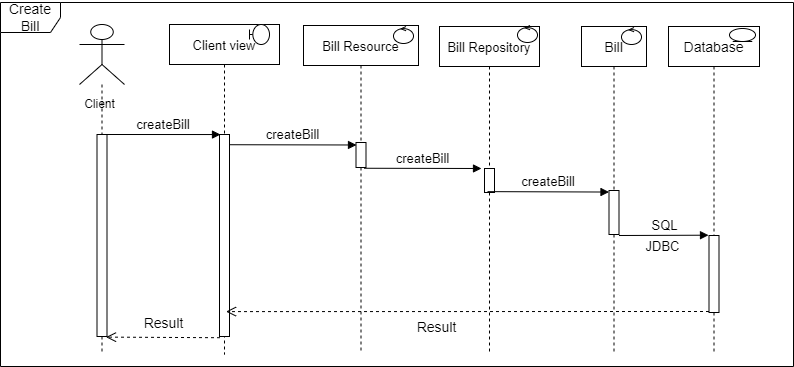

The diagram above was exported from draw.io. Its source (the exported page's mxGraphModel, read from the mxfile embedded in the PNG):
<mxGraphModel dx="582" dy="379" grid="1" gridSize="13" guides="1" tooltips="1" connect="0" arrows="1" fold="1" page="1" pageScale="1" pageWidth="850" pageHeight="1100" math="0" shadow="0">
  <root>
    <mxCell id="0" />
    <mxCell id="1" parent="0" />
    <mxCell id="QKrbxyaZXv7jbzyFdyW2-48" value="Create Bill" style="shape=umlFrame;whiteSpace=wrap;html=1;fontSize=14;" parent="1" vertex="1">
      <mxGeometry x="91" y="78" width="793" height="364" as="geometry" />
    </mxCell>
    <mxCell id="3nuBFxr9cyL0pnOWT2aG-1" value="Client view" style="shape=umlLifeline;perimeter=lifelinePerimeter;container=1;collapsible=0;recursiveResize=0;rounded=0;shadow=0;strokeWidth=1;fontSize=13;" parent="1" vertex="1">
      <mxGeometry x="260" y="100" width="110" height="330" as="geometry" />
    </mxCell>
    <mxCell id="3nuBFxr9cyL0pnOWT2aG-2" value="" style="points=[];perimeter=orthogonalPerimeter;rounded=0;shadow=0;strokeWidth=1;fontSize=14;" parent="3nuBFxr9cyL0pnOWT2aG-1" vertex="1">
      <mxGeometry x="50" y="110" width="10" height="202" as="geometry" />
    </mxCell>
    <mxCell id="QKrbxyaZXv7jbzyFdyW2-18" value="" style="shape=umlBoundary;whiteSpace=wrap;html=1;" parent="3nuBFxr9cyL0pnOWT2aG-1" vertex="1">
      <mxGeometry x="80" width="20" height="20" as="geometry" />
    </mxCell>
    <mxCell id="QKrbxyaZXv7jbzyFdyW2-46" value="Result" style="text;html=1;align=center;verticalAlign=middle;resizable=0;points=[];autosize=1;strokeColor=none;fillColor=none;fontSize=14;" parent="3nuBFxr9cyL0pnOWT2aG-1" vertex="1">
      <mxGeometry x="-39" y="286" width="65" height="26" as="geometry" />
    </mxCell>
    <mxCell id="3nuBFxr9cyL0pnOWT2aG-5" value="Bill Resource" style="shape=umlLifeline;perimeter=lifelinePerimeter;container=1;collapsible=0;recursiveResize=0;rounded=0;shadow=0;strokeWidth=1;fontSize=13;" parent="1" vertex="1">
      <mxGeometry x="394" y="101" width="115" height="328" as="geometry" />
    </mxCell>
    <mxCell id="3nuBFxr9cyL0pnOWT2aG-6" value="" style="points=[];perimeter=orthogonalPerimeter;rounded=0;shadow=0;strokeWidth=1;" parent="3nuBFxr9cyL0pnOWT2aG-5" vertex="1">
      <mxGeometry x="52.5" y="117" width="10" height="25" as="geometry" />
    </mxCell>
    <mxCell id="QKrbxyaZXv7jbzyFdyW2-28" value="" style="ellipse;shape=umlControl;whiteSpace=wrap;html=1;fontSize=14;" parent="3nuBFxr9cyL0pnOWT2aG-5" vertex="1">
      <mxGeometry x="90" y="1" width="20" height="17" as="geometry" />
    </mxCell>
    <mxCell id="3nuBFxr9cyL0pnOWT2aG-8" value="createBill" style="verticalAlign=bottom;endArrow=block;shadow=0;strokeWidth=1;exitX=0.95;exitY=0.024;exitDx=0;exitDy=0;exitPerimeter=0;fontSize=13;entryX=0.05;entryY=0.136;entryDx=0;entryDy=0;entryPerimeter=0;" parent="1" edge="1">
      <mxGeometry relative="1" as="geometry">
        <mxPoint x="319.5" y="220.22400000000005" as="sourcePoint" />
        <mxPoint x="447" y="220.48800000000006" as="targetPoint" />
      </mxGeometry>
    </mxCell>
    <mxCell id="QKrbxyaZXv7jbzyFdyW2-19" value="" style="shape=umlLifeline;participant=umlActor;perimeter=lifelinePerimeter;whiteSpace=wrap;html=1;container=1;collapsible=0;recursiveResize=0;verticalAlign=top;spacingTop=36;outlineConnect=0;size=60;" parent="1" vertex="1">
      <mxGeometry x="170" y="100" width="45" height="330" as="geometry" />
    </mxCell>
    <mxCell id="QKrbxyaZXv7jbzyFdyW2-20" value="Client&lt;br&gt;" style="text;html=1;align=center;verticalAlign=middle;resizable=0;points=[];autosize=1;strokeColor=none;fillColor=none;" parent="QKrbxyaZXv7jbzyFdyW2-19" vertex="1">
      <mxGeometry x="-5" y="70" width="50" height="20" as="geometry" />
    </mxCell>
    <mxCell id="QKrbxyaZXv7jbzyFdyW2-43" value="" style="points=[];perimeter=orthogonalPerimeter;rounded=0;shadow=0;strokeWidth=1;fontSize=14;" parent="QKrbxyaZXv7jbzyFdyW2-19" vertex="1">
      <mxGeometry x="17.5" y="110" width="10" height="202" as="geometry" />
    </mxCell>
    <mxCell id="QKrbxyaZXv7jbzyFdyW2-22" value="Bill Repository" style="shape=umlLifeline;perimeter=lifelinePerimeter;container=1;collapsible=0;recursiveResize=0;rounded=0;shadow=0;strokeWidth=1;fontSize=13;" parent="1" vertex="1">
      <mxGeometry x="530" y="102" width="100" height="327" as="geometry" />
    </mxCell>
    <mxCell id="QKrbxyaZXv7jbzyFdyW2-23" value="" style="points=[];perimeter=orthogonalPerimeter;rounded=0;shadow=0;strokeWidth=1;" parent="QKrbxyaZXv7jbzyFdyW2-22" vertex="1">
      <mxGeometry x="45" y="142" width="10" height="24" as="geometry" />
    </mxCell>
    <mxCell id="QKrbxyaZXv7jbzyFdyW2-29" value="" style="ellipse;shape=umlControl;whiteSpace=wrap;html=1;fontSize=14;" parent="QKrbxyaZXv7jbzyFdyW2-22" vertex="1">
      <mxGeometry x="78" y="-1" width="20" height="17" as="geometry" />
    </mxCell>
    <mxCell id="QKrbxyaZXv7jbzyFdyW2-41" value="Result" style="text;html=1;align=center;verticalAlign=middle;resizable=0;points=[];autosize=1;strokeColor=none;fillColor=none;fontSize=14;" parent="QKrbxyaZXv7jbzyFdyW2-22" vertex="1">
      <mxGeometry x="-36" y="288" width="65" height="26" as="geometry" />
    </mxCell>
    <mxCell id="QKrbxyaZXv7jbzyFdyW2-24" value="Bill" style="shape=umlLifeline;perimeter=lifelinePerimeter;container=1;collapsible=0;recursiveResize=0;rounded=0;shadow=0;strokeWidth=1;fontSize=14;" parent="1" vertex="1">
      <mxGeometry x="672" y="102" width="65" height="327" as="geometry" />
    </mxCell>
    <mxCell id="QKrbxyaZXv7jbzyFdyW2-30" value="" style="ellipse;shape=umlControl;whiteSpace=wrap;html=1;fontSize=14;" parent="QKrbxyaZXv7jbzyFdyW2-24" vertex="1">
      <mxGeometry x="40" y="1" width="20" height="17" as="geometry" />
    </mxCell>
    <mxCell id="QKrbxyaZXv7jbzyFdyW2-32" value="" style="points=[];perimeter=orthogonalPerimeter;rounded=0;shadow=0;strokeWidth=1;" parent="QKrbxyaZXv7jbzyFdyW2-24" vertex="1">
      <mxGeometry x="27.5" y="164" width="10" height="44" as="geometry" />
    </mxCell>
    <mxCell id="QKrbxyaZXv7jbzyFdyW2-35" value="createBill" style="verticalAlign=bottom;endArrow=block;shadow=0;strokeWidth=1;exitX=0.53;exitY=0.557;exitDx=0;exitDy=0;exitPerimeter=0;fontSize=13;entryX=-0.05;entryY=-0.004;entryDx=0;entryDy=0;entryPerimeter=0;textOpacity=0;" parent="QKrbxyaZXv7jbzyFdyW2-24" target="QKrbxyaZXv7jbzyFdyW2-27" edge="1">
      <mxGeometry x="-0.0729" relative="1" as="geometry">
        <mxPoint x="37.5" y="209" as="sourcePoint" />
        <mxPoint x="121" y="209" as="targetPoint" />
        <mxPoint as="offset" />
      </mxGeometry>
    </mxCell>
    <mxCell id="DJX_t8GT0IARfmqR2QWP-1" value="&lt;span style=&quot;font-size: 13px&quot;&gt;SQL&lt;br&gt;&lt;/span&gt;" style="edgeLabel;html=1;align=center;verticalAlign=middle;resizable=0;points=[];" vertex="1" connectable="0" parent="QKrbxyaZXv7jbzyFdyW2-35">
      <mxGeometry x="0.3744" y="2" relative="1" as="geometry">
        <mxPoint x="-17" y="-8" as="offset" />
      </mxGeometry>
    </mxCell>
    <mxCell id="QKrbxyaZXv7jbzyFdyW2-26" value="Database" style="shape=umlLifeline;perimeter=lifelinePerimeter;container=1;collapsible=0;recursiveResize=0;rounded=0;shadow=0;strokeWidth=1;fontSize=14;" parent="1" vertex="1">
      <mxGeometry x="759" y="102" width="91" height="327" as="geometry" />
    </mxCell>
    <mxCell id="QKrbxyaZXv7jbzyFdyW2-27" value="" style="points=[];perimeter=orthogonalPerimeter;rounded=0;shadow=0;strokeWidth=1;" parent="QKrbxyaZXv7jbzyFdyW2-26" vertex="1">
      <mxGeometry x="40.5" y="209" width="10" height="77" as="geometry" />
    </mxCell>
    <mxCell id="QKrbxyaZXv7jbzyFdyW2-33" value="createBill" style="verticalAlign=bottom;endArrow=block;shadow=0;strokeWidth=1;exitX=0.8;exitY=1.03;exitDx=0;exitDy=0;exitPerimeter=0;fontSize=13;" parent="1" source="3nuBFxr9cyL0pnOWT2aG-6" edge="1">
      <mxGeometry relative="1" as="geometry">
        <mxPoint x="481" y="246.99999999999994" as="sourcePoint" />
        <mxPoint x="572" y="244" as="targetPoint" />
      </mxGeometry>
    </mxCell>
    <mxCell id="QKrbxyaZXv7jbzyFdyW2-36" value="return" style="verticalAlign=bottom;endArrow=open;dashed=1;endSize=8;rounded=0;fontSize=14;exitX=0;exitY=0.987;exitDx=0;exitDy=0;exitPerimeter=0;entryX=0.514;entryY=0.87;entryDx=0;entryDy=0;entryPerimeter=0;html=1;textOpacity=0;" parent="1" source="QKrbxyaZXv7jbzyFdyW2-27" target="3nuBFxr9cyL0pnOWT2aG-1" edge="1">
      <mxGeometry x="-0.2732" y="42" relative="1" as="geometry">
        <mxPoint x="795" y="377" as="sourcePoint" />
        <mxPoint x="715" y="377" as="targetPoint" />
        <mxPoint as="offset" />
      </mxGeometry>
    </mxCell>
    <mxCell id="QKrbxyaZXv7jbzyFdyW2-34" value="createBill" style="verticalAlign=bottom;endArrow=block;shadow=0;strokeWidth=1;exitX=0.48;exitY=0.505;exitDx=0;exitDy=0;exitPerimeter=0;fontSize=13;entryX=0;entryY=0.035;entryDx=0;entryDy=0;entryPerimeter=0;" parent="1" source="QKrbxyaZXv7jbzyFdyW2-22" target="QKrbxyaZXv7jbzyFdyW2-32" edge="1">
      <mxGeometry relative="1" as="geometry">
        <mxPoint x="467.5" y="256.99" as="sourcePoint" />
        <mxPoint x="585" y="257" as="targetPoint" />
      </mxGeometry>
    </mxCell>
    <mxCell id="QKrbxyaZXv7jbzyFdyW2-45" value="return" style="verticalAlign=bottom;endArrow=open;dashed=1;endSize=8;rounded=0;fontSize=14;exitX=0.05;exitY=1.006;exitDx=0;exitDy=0;exitPerimeter=0;entryX=0.9;entryY=1.003;entryDx=0;entryDy=0;entryPerimeter=0;html=1;textOpacity=0;" parent="1" source="3nuBFxr9cyL0pnOWT2aG-2" target="QKrbxyaZXv7jbzyFdyW2-43" edge="1">
      <mxGeometry x="-0.0998" y="-153" relative="1" as="geometry">
        <mxPoint x="812.5" y="399.999" as="sourcePoint" />
        <mxPoint x="329.53999999999996" y="400.1" as="targetPoint" />
        <mxPoint as="offset" />
      </mxGeometry>
    </mxCell>
    <mxCell id="QKrbxyaZXv7jbzyFdyW2-44" value="createBill" style="verticalAlign=bottom;endArrow=block;shadow=0;strokeWidth=1;fontSize=13;entryX=0;entryY=0.023;entryDx=0;entryDy=0;entryPerimeter=0;" parent="1" edge="1">
      <mxGeometry relative="1" as="geometry">
        <mxPoint x="196" y="210" as="sourcePoint" />
        <mxPoint x="311" y="210.048" as="targetPoint" />
      </mxGeometry>
    </mxCell>
    <mxCell id="QKrbxyaZXv7jbzyFdyW2-50" value="" style="ellipse;shape=umlEntity;whiteSpace=wrap;html=1;fontSize=14;" parent="1" vertex="1">
      <mxGeometry x="820" y="104" width="26" height="13" as="geometry" />
    </mxCell>
    <mxCell id="DJX_t8GT0IARfmqR2QWP-2" value="&lt;font style=&quot;font-size: 13px&quot;&gt;JDBC&lt;/font&gt;" style="edgeLabel;html=1;align=center;verticalAlign=middle;resizable=0;points=[];" vertex="1" connectable="0" parent="1">
      <mxGeometry x="787.0027502348337" y="308.7866499776296" as="geometry">
        <mxPoint x="-35" y="13" as="offset" />
      </mxGeometry>
    </mxCell>
  </root>
</mxGraphModel>